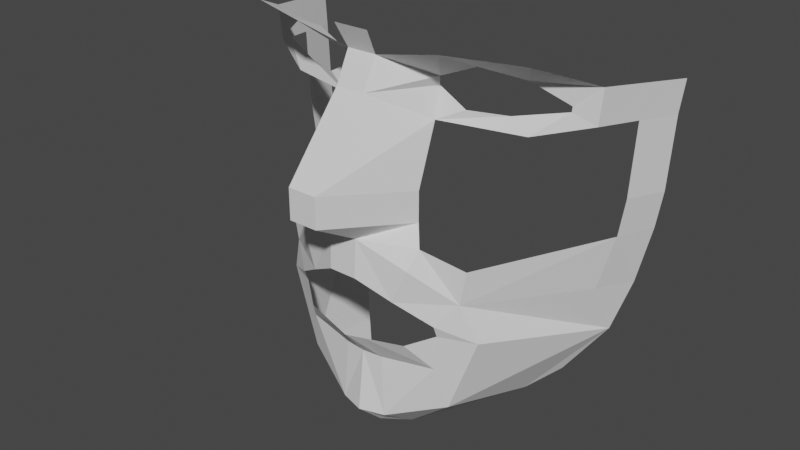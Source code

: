 # Source: Escena_Modelado_Cabeza_y_Cara.blend  (saved by Blender 2.93.21; exported with 4.5.12 LTS)
import bpy
from mathutils import Matrix  # noqa: F401  (used for matrix-valued properties, if any)

bpy.ops.wm.read_factory_settings(use_empty=True)
scene = bpy.context.scene
scene.name = 'Scene'

# ---- collections
col_collection = bpy.data.collections.new('Collection'); scene.collection.children.link(col_collection)

# ---- world
world_world = bpy.data.worlds.new('World'); scene.world = world_world
world_world.use_nodes = True; world_world.node_tree.nodes.clear()
_N = world_world.node_tree.nodes; _L = world_world.node_tree.links
n0 = _N.new('ShaderNodeOutputWorld'); n0.name = 'World Output'; n0.location = (300, 300)
n1 = _N.new('ShaderNodeBackground'); n1.name = 'Background'; n1.location = (10, 300)
n1.inputs[0].default_value = (0.05088, 0.05088, 0.05088, 1.0)
_L.new(n1.outputs[0], n0.inputs[0])
n0.is_active_output = True
world_world.color = (0.05088, 0.05088, 0.05088)
world_world.use_sun_shadow = False
world_world.sun_shadow_jitter_overblur = 0.0

# ---- meshes
me_cube = bpy.data.meshes.new('Cube')
me_cube.from_pydata([(-0.04602, -1.088, -0.2021), (-0.04602, -1.088, -0.1059), (0.0, -1.088, -0.1059), (0.0, -1.088, -0.2021), (-0.04602, -0.895, 0.12), (0.0, -0.895, 0.12), (-0.04723, -0.8467, 0.2129), (0.0, -0.8467, 0.2129), (-0.05561, -0.8878, 0.2892), (0.0, -0.8878, 0.2892), (-0.1536, -0.7096, 0.1167), (-0.1642, -0.7248, 0.1486), (-0.2532, -0.8467, 0.2548), (-0.2741, -0.7115, 0.194), (-0.4661, -0.761, 0.2468), (-0.4067, -0.6696, 0.1748), (-0.5743, -0.5858, 0.1735), (-0.5027, -0.6125, 0.1131), (-0.1594, -0.7362, 0.02793), (-0.2409, -0.7096, 0.06729), (-0.4091, -0.6658, 0.02118), (-0.3524, -0.6658, 0.06469), (-0.5632, -0.582, 0.06277), (-0.5014, -0.6125, 0.09689), (-0.04526, -0.9357, -0.2886), (0.0, -0.9357, -0.2915), (-0.2492, -0.8443, -0.5352), (-0.3071, -0.8043, -0.4613), (-0.04515, -0.9414, -0.4104), (0.0, -0.9414, -0.4104), (-0.1911, -0.8931, -0.3588), (-0.1464, -0.9018, -0.4675), (-0.2492, -0.829, -0.5731), (-0.3533, -0.7757, -0.5826), (-0.1759, -0.8862, -0.6066), (-0.2332, -0.8195, -0.6951), (0.0, -0.9376, -0.6146), (0.0, -0.8609, -0.7066), (-0.1609, -0.8043, -0.2529), (-0.1609, -0.8043, -0.1567), (-0.05838, -0.9205, -0.612), (-0.06537, -0.8554, -0.7054), (0.0, -0.8847, -0.9068), (-0.07985, -0.8597, -0.9072), (0.0, -0.7858, -0.9997), (-0.07623, -0.7235, -1.004), (-0.5745, -0.3098, -0.504), (-0.5252, -0.3409, -0.6705), (-0.6539, -0.2936, 0.1357), (-0.6428, -0.2977, 0.03283), (-0.2637, -0.7864, -0.8322), (-0.3223, -0.4668, -0.9082), (-0.4007, -0.3839, -0.8458), (-0.6308, -0.2977, -0.1994), (-0.6127, -0.2977, -0.32), (-0.5227, -0.4434, -0.488), (-0.603, -0.4398, 0.0478), (-0.6141, -0.4397, 0.1546), (-0.591, -0.4398, -0.1844), (-0.5729, -0.4398, -0.305), (-0.3274, -0.8043, -0.3497), (-0.2055, -0.8557, -0.3)], [], [(3, 2, 1, 0), (1, 2, 5, 4), (4, 5, 7, 6), (6, 7, 9, 8), (4, 6, 11, 10), (11, 6, 12, 13), (13, 12, 14, 15), (15, 14, 16, 17), (4, 10, 19, 18), (18, 19, 21, 20), (20, 21, 23, 22), (16, 22, 23, 17), (3, 0, 24, 25), (31, 30, 27, 26), (24, 28, 29, 25), (26, 27, 33, 32), (32, 33, 35, 34), (24, 30, 31, 28), (41, 37, 36, 40), (0, 1, 39, 38), (1, 4, 18, 39), (0, 38, 24), (35, 41, 40, 34), (37, 41, 43, 42), (42, 43, 45, 44), (33, 27, 55, 46, 47), (56, 57, 48, 49), (45, 43, 50, 51), (51, 50, 47, 52), (35, 50, 43, 41), (33, 47, 50, 35), (56, 49, 53, 58), (58, 53, 54, 59), (59, 54, 46, 55), (22, 16, 57, 56), (24, 38, 61, 30), (27, 30, 61, 60), (27, 60, 59, 55)])
_uv = me_cube.uv_layers.new(name='UVMap')
_uv.uv.foreach_set('vector', [0.375, 0.875, 0.625, 0.875, 0.625, 1.0, 0.375, 1.0, 0.625, 1.0, 0.625, 0.875, 0.625, 0.875, 0.625, 1.0, 0.625, 1.0, 0.625, 0.875, 0.625, 0.875, 0.625, 1.0, 0.625, 1.0, 0.625, 0.875, 0.625, 0.875, 0.625, 1.0, 0.625, 1.0, 0.625, 1.0, 0.625, 1.0, 0.625, 1.0, 0.625, 1.0, 0.625, 1.0, 0.625, 1.0, 0.625, 1.0, 0.625, 1.0, 0.625, 1.0, 0.625, 1.0, 0.625, 1.0, 0.625, 1.0, 0.625, 1.0, 0.625, 1.0, 0.625, 1.0, 0.625, 1.0, 0.625, 1.0, 0.625, 1.0, 0.625, 1.0, 0.625, 1.0, 0.625, 1.0, 0.625, 1.0, 0.625, 1.0, 0.625, 1.0, 0.625, 1.0, 0.625, 1.0, 0.625, 1.0, 0.625, 1.0, 0.625, 1.0, 0.625, 1.0, 0.625, 1.0, 0.375, 0.875, 0.375, 1.0, 0.375, 1.0, 0.375, 0.875, 0.375, 1.0, 0.375, 1.0, 0.375, 1.0, 0.375, 1.0, 0.375, 1.0, 0.375, 1.0, 0.375, 0.875, 0.375, 0.875, 0.375, 1.0, 0.375, 1.0, 0.375, 1.0, 0.375, 1.0, 0.375, 1.0, 0.375, 1.0, 0.375, 1.0, 0.375, 1.0, 0.375, 1.0, 0.375, 1.0, 0.375, 1.0, 0.375, 1.0, 0.375, 1.0, 0.375, 1.0, 0.375, 1.0, 0.375, 1.0, 0.375, 1.0, 0.625, 1.0, 0.625, 1.0, 0.375, 1.0, 0.625, 1.0, 0.625, 1.0, 0.625, 1.0, 0.625, 1.0, 0.375, 1.0, 0.375, 1.0, 0.375, 1.0, 0.375, 1.0, 0.375, 1.0, 0.375, 1.0, 0.375, 1.0, 0.375, 1.0, 0.375, 1.0, 0.375, 1.0, 0.375, 1.0, 0.375, 1.0, 0.375, 1.0, 0.375, 1.0, 0.375, 1.0, 0.375, 1.0, 0.375, 1.0, 0.375, 1.0, 0.375, 1.0, 0.375, 1.0, 0.625, 1.0, 0.625, 1.0, 0.625, 1.0, 0.625, 1.0, 0.375, 1.0, 0.375, 1.0, 0.375, 1.0, 0.375, 1.0, 0.375, 1.0, 0.375, 1.0, 0.375, 1.0, 0.375, 1.0, 0.375, 1.0, 0.375, 1.0, 0.375, 1.0, 0.375, 1.0, 0.375, 1.0, 0.375, 1.0, 0.375, 1.0, 0.375, 1.0, 0.625, 1.0, 0.625, 1.0, 0.625, 1.0, 0.625, 1.0, 0.625, 1.0, 0.625, 1.0, 0.625, 1.0, 0.625, 1.0, 0.625, 1.0, 0.625, 1.0, 0.625, 1.0, 0.625, 1.0, 0.625, 1.0, 0.625, 1.0, 0.625, 1.0, 0.625, 1.0, 0.375, 1.0, 0.375, 1.0, 0.375, 1.0, 0.375, 1.0, 0.375, 1.0, 0.375, 1.0, 0.375, 1.0, 0.375, 1.0, 0.375, 1.0, 0.375, 1.0, 0.625, 1.0, 0.625, 1.0])
me_cube.use_remesh_fix_poles = True
me_cube.use_remesh_preserve_attributes = False
me_cube.update()

# ---- objects
ob_empty = bpy.data.objects.new('Empty', None)
ob_empty_001 = bpy.data.objects.new('Empty.001', None)
ob_cube = bpy.data.objects.new('Cube', me_cube)

# ---- transforms, parenting, visibility, modifiers, constraints
ob_empty.location = (1.335, 2.299, 0.0)
ob_empty.rotation_euler = (1.571, -0.0, -0.0)
ob_empty.empty_display_type = 'IMAGE'
ob_empty.empty_display_size = 5.0
ob_empty.use_empty_image_alpha = True
ob_empty.color = (1.0, 1.0, 1.0, 0.2794)
ob_empty.lineart.crease_threshold = 0.0
ob_empty_001.location = (3.596, -1.087, 0.0)
ob_empty_001.rotation_euler = (1.571, -0.0, 1.571)
ob_empty_001.empty_display_type = 'IMAGE'
ob_empty_001.empty_display_size = 5.0
ob_empty_001.use_empty_image_alpha = True
ob_empty_001.color = (1.0, 1.0, 1.0, 0.2794)
ob_empty_001.lineart.crease_threshold = 0.0
ob_cube.location = (0.0, 0.0, 0.0)
_m = ob_cube.modifiers.new('Mirror', 'MIRROR')
_m.use_clip = True

# ---- collection membership
col_collection.objects.link(ob_empty)
col_collection.objects.link(ob_empty_001)
col_collection.objects.link(ob_cube)

# ---- scene / render settings (as saved in the file)
scene.frame_start = 1; scene.frame_end = 250; scene.frame_set(1)
scene.render.engine = 'BLENDER_EEVEE_NEXT'
scene.cycles.use_denoising = False
scene.cycles.samples = 128
scene.cycles.sampling_pattern = 'TABULATED_SOBOL'
scene.cycles.use_adaptive_sampling = False
scene.cycles.use_light_tree = False
scene.view_settings.view_transform = 'Filmic'
bpy.context.view_layer.update()

# ---- added for rendering (the .blend has no active camera and no usable light): camera, sun
cam_auto = bpy.data.cameras.new('AutoCamera')
cam_auto.lens = 50.0
cam_auto.sensor_width = 36.0
cam_auto.clip_end = 1000.0
ob_auto_camera = bpy.data.objects.new('AutoCamera', cam_auto)
scene.collection.objects.link(ob_auto_camera)
ob_auto_camera.location = (1.85362, -2.91514, 1.12553)
ob_auto_camera.rotation_euler = (1.09748, -7.21219e-08, 0.694738)
scene.camera = ob_auto_camera
light_auto_sun = bpy.data.lights.new('AutoSun', 'SUN')
light_auto_sun.energy = 3.0
light_auto_sun.angle = 0.0523599
ob_auto_sun = bpy.data.objects.new('AutoSun', light_auto_sun)
scene.collection.objects.link(ob_auto_sun)
ob_auto_sun.rotation_euler = (0.872665, 0.174533, 0.523599)
bpy.context.view_layer.update()
